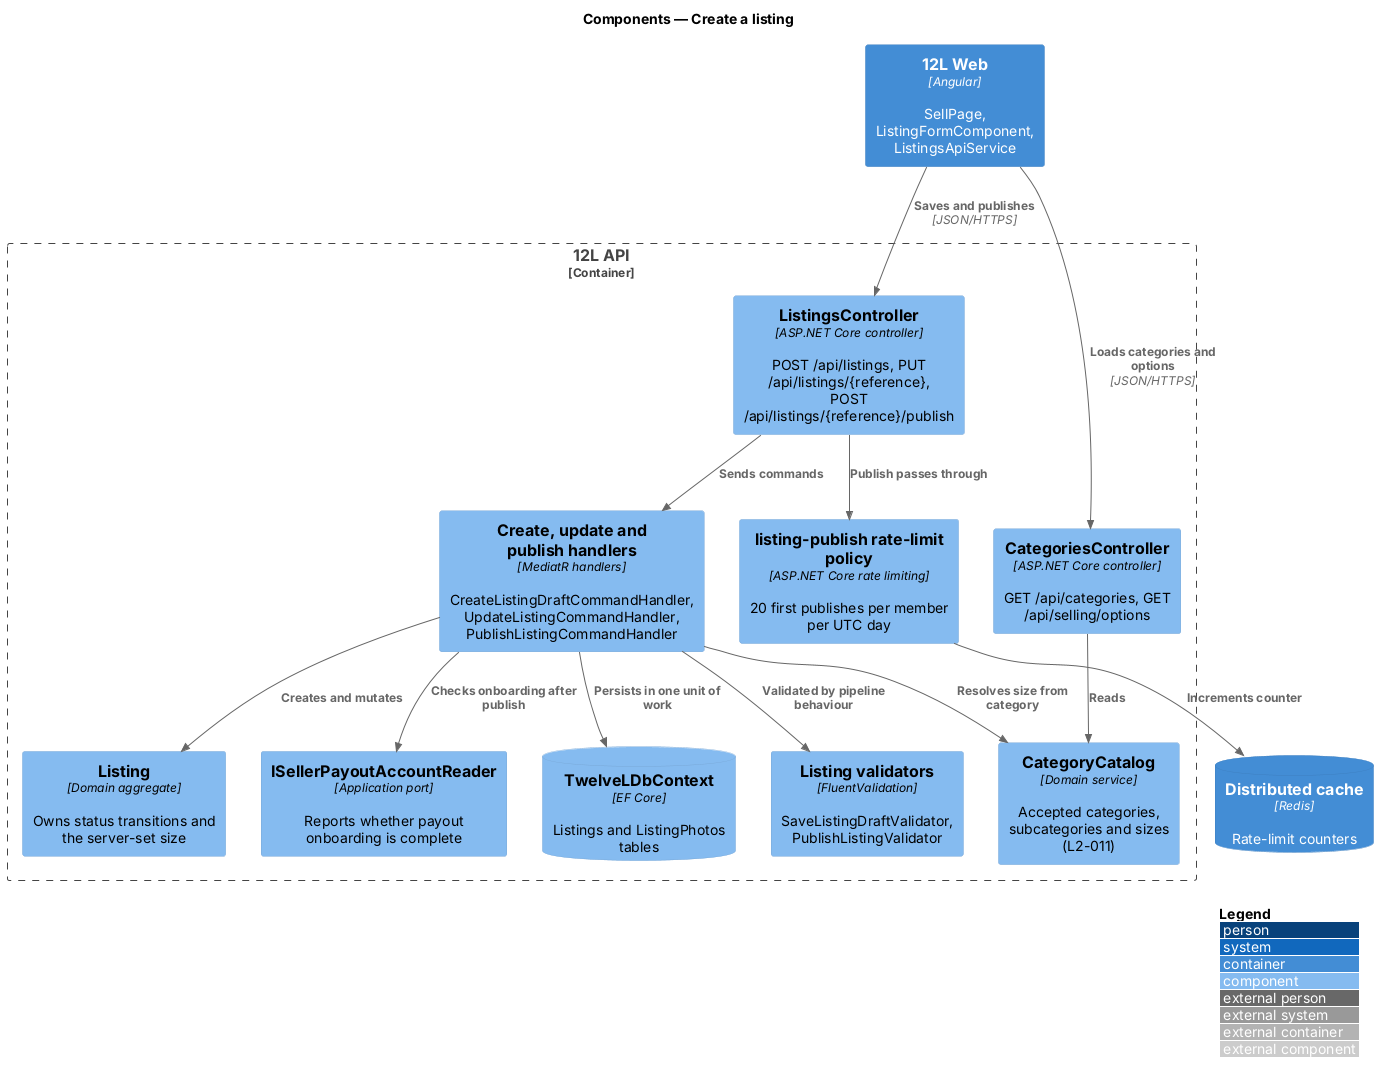

The diagram above was rendered by PlantUML. Its source (embedded in the PNG):
@startuml
!include <C4/C4_Component>
LAYOUT_WITH_LEGEND()
title Components — Create a listing

Container(web, "12L Web", "Angular", "SellPage, ListingFormComponent, ListingsApiService")
Container_Boundary(api, "12L API") {
  Component(catCtrl, "CategoriesController", "ASP.NET Core controller", "GET /api/categories, GET /api/selling/options")
  Component(ctrl, "ListingsController", "ASP.NET Core controller", "POST /api/listings, PUT /api/listings/{reference}, POST /api/listings/{reference}/publish")
  Component(limiter, "listing-publish rate-limit policy", "ASP.NET Core rate limiting", "20 first publishes per member per UTC day")
  Component(validators, "Listing validators", "FluentValidation", "SaveListingDraftValidator, PublishListingValidator")
  Component(handlers, "Create, update and publish handlers", "MediatR handlers", "CreateListingDraftCommandHandler, UpdateListingCommandHandler, PublishListingCommandHandler")
  Component(rules, "CategoryCatalog", "Domain service", "Accepted categories, subcategories and sizes (L2-011)")
  Component(entity, "Listing", "Domain aggregate", "Owns status transitions and the server-set size")
  Component(payout, "ISellerPayoutAccountReader", "Application port", "Reports whether payout onboarding is complete")
  ComponentDb(db, "TwelveLDbContext", "EF Core", "Listings and ListingPhotos tables")
}
ContainerDb(cache, "Distributed cache", "Redis", "Rate-limit counters")

Rel(web, catCtrl, "Loads categories and options", "JSON/HTTPS")
Rel(web, ctrl, "Saves and publishes", "JSON/HTTPS")
Rel(catCtrl, rules, "Reads")
Rel(ctrl, limiter, "Publish passes through")
Rel(limiter, cache, "Increments counter")
Rel(ctrl, handlers, "Sends commands")
Rel(handlers, validators, "Validated by pipeline behaviour")
Rel(handlers, rules, "Resolves size from category")
Rel(handlers, entity, "Creates and mutates")
Rel(handlers, payout, "Checks onboarding after publish")
Rel(handlers, db, "Persists in one unit of work")
@enduml